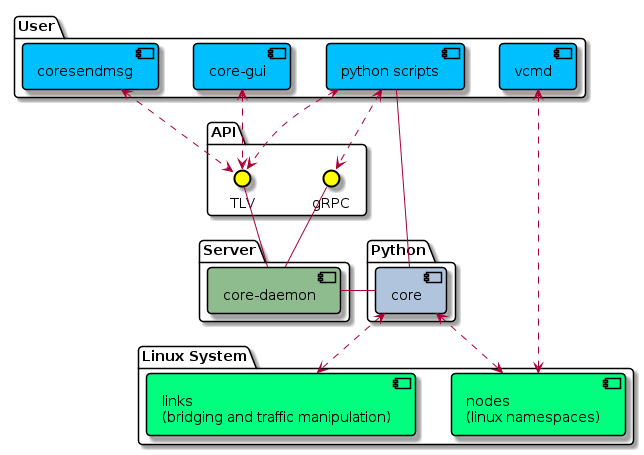

The diagram above was rendered by PlantUML. Its source (embedded in the PNG):
@startuml
skinparam {    
    RoundCorner 8
    ComponentStyle uml2
    ComponentBorderColor #Black
    InterfaceBorderColor #Black
    InterfaceBackgroundColor #Yellow
}

package User {
    component "core-gui" as gui #DeepSkyBlue
    component "coresendmsg" #DeepSkyBlue
    component "python scripts" as scripts #DeepSkyBlue
    component vcmd #DeepSkyBlue
}
package Server {
    component "core-daemon" as daemon #DarkSeaGreen
}
package Python {
    component core #LightSteelBlue
}
package "Linux System" {    
    component nodes #SpringGreen [
        nodes
        (linux namespaces)
    ]    
    component links #SpringGreen [
        links
        (bridging and traffic manipulation)
    ]
}

package API {
    interface TLV as tlv
    interface gRPC as grpc
}

gui <..> tlv
coresendmsg <..> tlv
scripts <..> tlv
scripts <..> grpc
tlv -- daemon
grpc -- daemon
scripts -- core
daemon - core
core <..> nodes
core <..> links
vcmd <..> nodes
@enduml